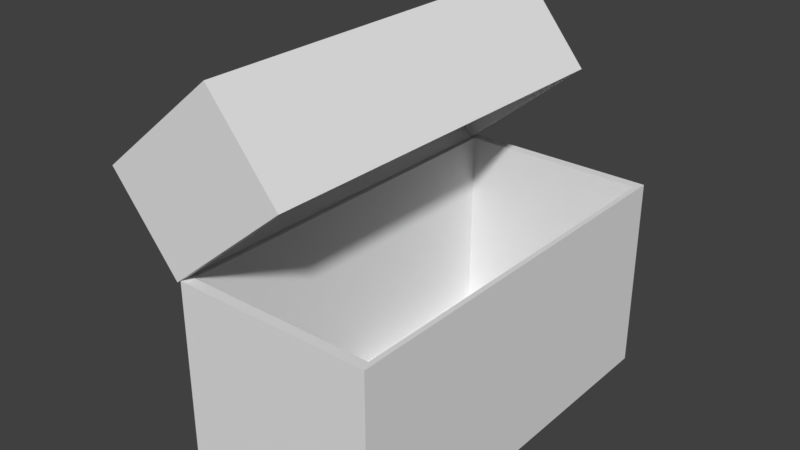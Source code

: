 # Source: ToyBox.blend  (saved by Blender 2.79.0; exported with 4.5.12 LTS)
import bpy
from mathutils import Matrix  # noqa: F401  (used for matrix-valued properties, if any)

bpy.ops.wm.read_factory_settings(use_empty=True)
scene = bpy.context.scene
scene.name = 'Scene'

# ---- collections
col_collection_1 = bpy.data.collections.new('Collection 1'); scene.collection.children.link(col_collection_1)

# ---- world
world_world = bpy.data.worlds.new('World'); scene.world = world_world
world_world.color = (0.05088, 0.05088, 0.05088)
world_world.use_sun_shadow = False
world_world.sun_shadow_jitter_overblur = 0.0
world_world.cycles.sampling_method = 'MANUAL'

# ---- meshes
me_plane = bpy.data.meshes.new('Plane')
me_plane.from_pydata([(0.7838, 0.8128, 1.56), (-2.702, -8.835, -0.0406), (-2.702, -8.835, 1.562), (-2.702, 8.417, -0.0406), (-2.702, 8.417, 1.562), (-0.007644, -8.379, 0.001699), (-0.007644, -8.379, 1.52), (-0.007644, 7.962, 0.001699), (-0.007644, 7.962, 1.52), (-0.007644, 8.417, 1.562), (-0.007644, 8.417, -0.0406), (-0.007644, -8.835, -0.0406), (-0.007644, -8.835, 1.562), (-2.554, 7.962, 1.52), (-2.554, 7.962, 0.001699), (-2.554, -8.379, 0.001699), (-2.554, -8.379, 1.52), (-0.2776, 8.417, -0.0406), (-0.2776, 8.417, 1.562), (-0.2776, -8.835, -0.0406), (-0.2776, -8.835, 1.562)], [], [(1, 2, 4, 3), (17, 18, 9, 10), (8, 6, 16, 13), (19, 20, 2, 1), (17, 10, 11, 19), (18, 4, 2, 20), (8, 7, 10, 9), (7, 5, 11, 10), (6, 8, 9, 12), (5, 6, 12, 11), (14, 13, 16, 15), (7, 8, 13, 14), (6, 5, 15, 16), (5, 7, 14, 15), (9, 18, 20, 12), (3, 17, 19, 1), (11, 12, 20, 19), (3, 4, 18, 17)])
_uv = me_plane.uv_layers.new(name='UVMap')
_uv.uv.foreach_set('vector', [0.1463, 0.1504, 0.1226, 0.1504, 0.1226, 0.1268, 0.1463, 0.1268, 0.9344, 0.3713, 0.9009, 0.3713, 0.9009, 0.3679, 0.9344, 0.3679, 0.1493, 0.3372, 0.1493, 0.3764, 0.1102, 0.3764, 0.1102, 0.3372, 0.125, 0.1247, 0.125, 0.101, 0.1463, 0.101, 0.1463, 0.1247, 0.9042, 0.4381, 0.9009, 0.4381, 0.9009, 0.4045, 0.9042, 0.4045, 0.1484, 0.1223, 0.1484, 0.101, 0.1721, 0.101, 0.1721, 0.1223, 0.8125, 0.4603, 0.886, 0.4603, 0.888, 0.4623, 0.8105, 0.4623, 0.886, 0.4603, 0.886, 0.3868, 0.888, 0.3847, 0.888, 0.4623, 0.8125, 0.3868, 0.8125, 0.4603, 0.8105, 0.4623, 0.8105, 0.3847, 0.886, 0.3868, 0.8125, 0.3868, 0.8105, 0.3847, 0.888, 0.3847, 0.1014, 0.3879, 0.1014, 0.3456, 0.1437, 0.3456, 0.1437, 0.3879, 0.153, 0.3335, 0.153, 0.2943, 0.192, 0.2943, 0.192, 0.3335, 0.1102, 0.4192, 0.1102, 0.3801, 0.1493, 0.3801, 0.1493, 0.4192, 0.1357, 0.07766, 0.1357, 0.1576, 0.0559, 0.1576, 0.0559, 0.07766, 0.9155, 0.4542, 0.9155, 0.4618, 0.8394, 0.4618, 0.8394, 0.4542, 0.1205, 0.1762, 0.09924, 0.1762, 0.09924, 0.1526, 0.1205, 0.1526, 0.9374, 0.3649, 0.9374, 0.3313, 0.9408, 0.3313, 0.9408, 0.3649, 0.05647, 0.0782, 0.1459, 0.0782, 0.1459, 0.1586, 0.05647, 0.1586])
me_plane.use_remesh_preserve_volume = False
me_plane.use_remesh_preserve_attributes = False
me_plane.use_mirror_vertex_groups = False
me_plane.update()
me_cube_001 = bpy.data.meshes.new('Cube.001')
me_cube_001.from_pydata([(-1.667, -1.014, -0.183), (-1.617, -0.9643, 1.817), (-1.667, 0.9856, -0.183), (-1.617, 0.9355, 1.817), (0.3333, -1.014, -0.183), (0.2832, -0.9643, 1.817), (0.3333, 0.9856, -0.183), (0.2832, 0.9355, 1.817), (-1.667, -1.014, 1.817), (-1.667, 0.9856, 1.817), (0.3333, 0.9856, 1.817), (0.3333, -1.014, 1.817), (-1.617, -0.9643, -0.1054), (-1.617, 0.9355, -0.1054), (0.2832, 0.9355, -0.1054), (0.2832, -0.9643, -0.1054), (-1.667, -1.014, 1.625), (-1.667, 0.9856, 1.625), (0.3333, 0.9856, 1.625), (0.3333, -1.014, 1.625)], [], [(16, 8, 9, 17), (17, 9, 10, 18), (18, 10, 11, 19), (19, 11, 8, 16), (2, 6, 4, 0), (5, 7, 14, 15), (1, 3, 9, 8), (3, 7, 10, 9), (7, 5, 11, 10), (5, 1, 8, 11), (14, 13, 12, 15), (3, 1, 12, 13), (1, 5, 15, 12), (7, 3, 13, 14), (4, 19, 16, 0), (6, 18, 19, 4), (2, 17, 18, 6), (0, 16, 17, 2)])
_uv = me_cube_001.uv_layers.new(name='UVMap')
_uv.uv.foreach_set('vector', [0.8991, 0.3842, 0.896, 0.3842, 0.896, 0.3519, 0.8991, 0.3519, 0.8639, 0.3842, 0.8608, 0.3842, 0.8608, 0.3519, 0.8639, 0.3519, 0.8639, 0.349, 0.8608, 0.349, 0.8608, 0.3167, 0.8639, 0.3167, 0.896, 0.3198, 0.896, 0.3167, 0.9283, 0.3167, 0.9283, 0.3198, 0.1855, 0.117, 0.1646, 0.117, 0.1646, 0.09606, 0.1855, 0.09606, 0.1089, 0.3293, 0.1275, 0.3293, 0.1275, 0.3482, 0.1089, 0.3482, 0.8275, 0.4408, 0.9134, 0.4408, 0.9157, 0.4431, 0.8253, 0.4431, 0.9134, 0.4408, 0.9134, 0.3549, 0.9157, 0.3526, 0.9157, 0.4431, 0.9134, 0.3549, 0.8275, 0.3549, 0.8253, 0.3526, 0.9157, 0.3526, 0.8275, 0.3549, 0.8275, 0.4408, 0.8253, 0.4431, 0.8253, 0.3526, 0.1536, 0.09388, 0.1536, 0.1227, 0.1248, 0.1227, 0.1248, 0.09388, 0.09322, 0.1258, 0.122, 0.1258, 0.122, 0.1549, 0.09322, 0.1549, 0.1089, 0.3706, 0.1275, 0.3706, 0.1275, 0.3895, 0.1089, 0.3895, 0.08746, 0.3507, 0.1061, 0.3507, 0.1061, 0.3696, 0.08746, 0.3696, 0.1418, 0.117, 0.1418, 0.09807, 0.1627, 0.09807, 0.1627, 0.117, 0.2453, 0.2453, 0.0331, 0.2453, 0.0331, 0.01056, 0.2453, 0.01056, 0.1399, 0.1398, 0.121, 0.1398, 0.121, 0.1189, 0.1399, 0.1189, 0.1627, 0.1398, 0.1438, 0.1398, 0.1438, 0.1189, 0.1627, 0.1189])
me_cube_001.use_remesh_preserve_volume = False
me_cube_001.use_remesh_preserve_attributes = False
me_cube_001.use_mirror_vertex_groups = False
me_cube_001.update()

# ---- objects
ob_plane = bpy.data.objects.new('Plane', me_plane)
ob_cube = bpy.data.objects.new('Cube', me_cube_001)

# ---- transforms, parenting, visibility, modifiers, constraints
ob_plane.location = (-0.7341, -0.2142, 1.801)
ob_plane.rotation_euler = (0.0, 0.8848, 0.0)
ob_plane.scale = (0.4073, 0.237, 1.0)
ob_plane.lineart.crease_threshold = 0.0
ob_cube.location = (0.9227, -0.228, -0.02231)
ob_cube.scale = (1.0, 2.037, 1.0)
ob_cube.lineart.crease_threshold = 0.0

# ---- collection membership
col_collection_1.objects.link(ob_plane)
col_collection_1.objects.link(ob_cube)

# ---- scene / render settings (as saved in the file)
scene.frame_start = 1; scene.frame_end = 250; scene.frame_set(1)
scene.render.engine = 'BLENDER_EEVEE_NEXT'
scene.render.resolution_percentage = 50
scene.render.dither_intensity = 0.0
scene.cycles.use_denoising = False
scene.cycles.samples = 128
scene.cycles.sampling_pattern = 'TABULATED_SOBOL'
scene.cycles.use_adaptive_sampling = False
scene.cycles.use_light_tree = False
scene.cycles.blur_glossy = 0.0
scene.cycles.sample_clamp_indirect = 0.0
scene.view_settings.view_transform = 'Standard'
bpy.context.view_layer.update()

# ---- added for rendering (the .blend has no active camera and no usable light): camera, sun
cam_auto = bpy.data.cameras.new('AutoCamera')
cam_auto.lens = 50.0
cam_auto.sensor_width = 36.0
cam_auto.clip_end = 1000.0
ob_auto_camera = bpy.data.objects.new('AutoCamera', cam_auto)
scene.collection.objects.link(ob_auto_camera)
ob_auto_camera.location = (5.66848, -7.18991, 6.33608)
ob_auto_camera.rotation_euler = (1.09748, -7.21219e-08, 0.694738)
scene.camera = ob_auto_camera
light_auto_sun = bpy.data.lights.new('AutoSun', 'SUN')
light_auto_sun.energy = 3.0
light_auto_sun.angle = 0.0523599
ob_auto_sun = bpy.data.objects.new('AutoSun', light_auto_sun)
scene.collection.objects.link(ob_auto_sun)
ob_auto_sun.rotation_euler = (0.872665, 0.174533, 0.523599)
bpy.context.view_layer.update()
